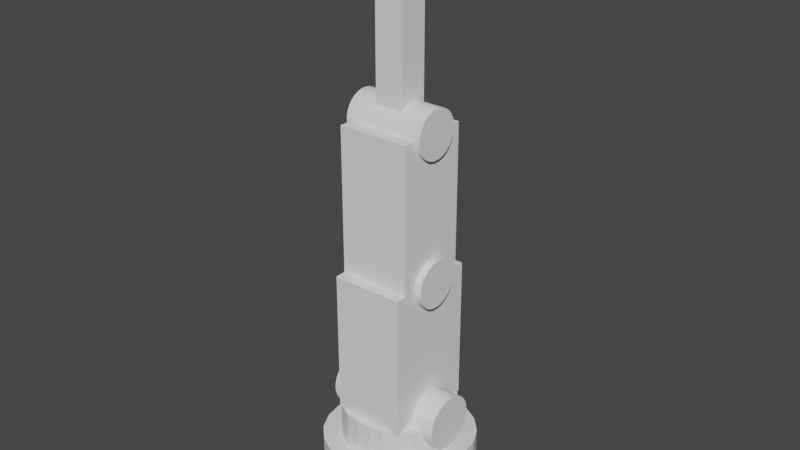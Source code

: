 # Source: RobotArmBlockout_02.blend  (saved by Blender 3.5.10; exported with 4.5.12 LTS)
import bpy
from mathutils import Matrix  # noqa: F401  (used for matrix-valued properties, if any)

bpy.ops.wm.read_factory_settings(use_empty=True)
scene = bpy.context.scene
scene.name = 'Scene'

# ---- collections
col_collection = bpy.data.collections.new('Collection'); scene.collection.children.link(col_collection)
col_cutters = bpy.data.collections.new('Cutters'); scene.collection.children.link(col_cutters)
col_cutters.hide_render = True

# ---- node groups
ng_auto_smooth = bpy.data.node_groups.new('Auto Smooth', 'GeometryNodeTree')
_s = ng_auto_smooth.interface.new_socket(name='Geometry', in_out='OUTPUT', socket_type='NodeSocketGeometry')
_s = ng_auto_smooth.interface.new_socket(name='Geometry', in_out='INPUT', socket_type='NodeSocketGeometry')
_s = ng_auto_smooth.interface.new_socket(name='Angle', in_out='INPUT', socket_type='NodeSocketFloat')
_s.subtype = 'ANGLE'
_s.min_value = 0.0
_s.max_value = 3.142
ng_auto_smooth.is_modifier = True
_N = ng_auto_smooth.nodes; _L = ng_auto_smooth.links
n0 = _N.new('NodeGroupOutput'); n0.name = 'Group Output'; n0.location = (480, -100)
n1 = _N.new('NodeGroupInput'); n1.name = 'Group Input'; n1.location = (-420, -300)
n2 = _N.new('NodeGroupInput'); n2.name = 'Group Input.001'; n2.location = (-60, -100)
n3 = _N.new('GeometryNodeSetShadeSmooth'); n3.name = 'Set Shade Smooth'; n3.location = (120, -100)
n3.domain = 'EDGE'
n4 = _N.new('GeometryNodeSetShadeSmooth'); n4.name = 'Set Shade Smooth.001'; n4.location = (300, -100)
n5 = _N.new('GeometryNodeInputMeshEdgeAngle'); n5.name = 'Edge Angle'; n5.location = (-420, -220)
n6 = _N.new('GeometryNodeInputEdgeSmooth'); n6.name = 'Is Edge Smooth'; n6.location = (-60, -160)
n7 = _N.new('GeometryNodeInputShadeSmooth'); n7.name = 'Is Face Smooth'; n7.location = (-240, -340)
n8 = _N.new('FunctionNodeBooleanMath'); n8.name = 'Boolean Math'; n8.location = (-60, -220)
n9 = _N.new('FunctionNodeCompare'); n9.name = 'Compare'; n9.location = (-240, -180)
n9.operation = 'LESS_EQUAL'
_L.new(n5.outputs[0], n9.inputs[0])
_L.new(n4.outputs[0], n0.inputs[0])
_L.new(n1.outputs[1], n9.inputs[1])
_L.new(n9.outputs[0], n8.inputs[0])
_L.new(n7.outputs[0], n8.inputs[1])
_L.new(n2.outputs[0], n3.inputs[0])
_L.new(n6.outputs[0], n3.inputs[1])
_L.new(n3.outputs[0], n4.inputs[0])
_L.new(n8.outputs[0], n3.inputs[2])
n0.is_active_output = True

# ---- world
world_world = bpy.data.worlds.new('World'); scene.world = world_world
world_world.use_nodes = True; world_world.node_tree.nodes.clear()
_N = world_world.node_tree.nodes; _L = world_world.node_tree.links
n0 = _N.new('ShaderNodeOutputWorld'); n0.name = 'World Output'; n0.location = (300, 300)
n1 = _N.new('ShaderNodeBackground'); n1.name = 'Background'; n1.location = (10, 300)
n1.inputs[0].default_value = (0.05088, 0.05088, 0.05088, 1.0)
_L.new(n1.outputs[0], n0.inputs[0])
n0.is_active_output = True
world_world.color = (0.05088, 0.05088, 0.05088)
world_world.use_sun_shadow = False
world_world.sun_shadow_jitter_overblur = 0.0

# ---- meshes
me_cube_001 = bpy.data.meshes.new('Cube.001')
me_cube_001.from_pydata([(-0.1382, -1.0, -1.0), (-1.0, -0.1382, -1.0), (-0.4045, -0.9578, -1.0), (-0.6447, -0.8354, -1.0), (-0.8354, -0.6447, -1.0), (-0.9578, -0.4045, -1.0), (-1.0, -0.1382, 1.0), (-0.1382, -1.0, 1.0), (-0.9578, -0.4045, 1.0), (-0.8354, -0.6447, 1.0), (-0.6447, -0.8354, 1.0), (-0.4045, -0.9578, 1.0), (-1.0, 0.1382, -1.0), (-0.1382, 1.0, -1.0), (-0.9578, 0.4045, -1.0), (-0.8354, 0.6447, -1.0), (-0.6447, 0.8354, -1.0), (-0.4045, 0.9578, -1.0), (-0.1382, 1.0, 1.0), (-1.0, 0.1382, 1.0), (-0.4045, 0.9578, 1.0), (-0.6447, 0.8354, 1.0), (-0.8354, 0.6447, 1.0), (-0.9578, 0.4045, 1.0), (1.0, -0.1382, -1.0), (0.1382, -1.0, -1.0), (0.9578, -0.4045, -1.0), (0.8354, -0.6447, -1.0), (0.6447, -0.8354, -1.0), (0.4045, -0.9578, -1.0), (0.1382, -1.0, 1.0), (1.0, -0.1382, 1.0), (0.4045, -0.9578, 1.0), (0.6447, -0.8354, 1.0), (0.8354, -0.6447, 1.0), (0.9578, -0.4045, 1.0), (0.1382, 1.0, -1.0), (1.0, 0.1382, -1.0), (0.4045, 0.9578, -1.0), (0.6447, 0.8354, -1.0), (0.8354, 0.6447, -1.0), (0.9578, 0.4045, -1.0), (1.0, 0.1382, 1.0), (0.1382, 1.0, 1.0), (0.9578, 0.4045, 1.0), (0.8354, 0.6447, 1.0), (0.6447, 0.8354, 1.0), (0.4045, 0.9578, 1.0)], [], [(25, 30, 7, 0), (37, 42, 31, 24), (42, 44, 45, 46, 47, 43, 18, 20, 21, 22, 23, 19, 6, 8, 9, 10, 11, 7, 30, 32, 33, 34, 35, 31), (1, 6, 19, 12), (13, 18, 43, 36), (0, 7, 11, 2), (2, 11, 10, 3), (3, 10, 9, 4), (4, 9, 8, 5), (5, 8, 6, 1), (18, 13, 17, 20), (20, 17, 16, 21), (21, 16, 15, 22), (22, 15, 14, 23), (23, 14, 12, 19), (42, 37, 41, 44), (44, 41, 40, 45), (45, 40, 39, 46), (46, 39, 38, 47), (47, 38, 36, 43), (30, 25, 29, 32), (32, 29, 28, 33), (33, 28, 27, 34), (34, 27, 26, 35), (35, 26, 24, 31), (12, 14, 15, 16, 17, 13, 36, 38, 39, 40, 41, 37, 24, 26, 27, 28, 29, 25, 0, 2, 3, 4, 5, 1)])
_uv = me_cube_001.uv_layers.new(name='UVMap')
_uv.uv.foreach_set('vector', [0.375, 0.8577, 0.625, 0.8577, 0.625, 0.8923, 0.375, 0.8923, 0.375, 0.6077, 0.625, 0.6077, 0.625, 0.6423, 0.375, 0.6423, 0.625, 0.6077, 0.6303, 0.5744, 0.6456, 0.5444, 0.6694, 0.5206, 0.6994, 0.5053, 0.7327, 0.5, 0.7673, 0.5, 0.8006, 0.5053, 0.8306, 0.5206, 0.8544, 0.5444, 0.8697, 0.5744, 0.875, 0.6077, 0.875, 0.6423, 0.8697, 0.6756, 0.8544, 0.7056, 0.8306, 0.7294, 0.8006, 0.7447, 0.7673, 0.75, 0.7327, 0.75, 0.6994, 0.7447, 0.6694, 0.7294, 0.6456, 0.7056, 0.6303, 0.6756, 0.625, 0.6423, 0.375, 0.1077, 0.625, 0.1077, 0.625, 0.1423, 0.375, 0.1423, 0.375, 0.3577, 0.625, 0.3577, 0.625, 0.3923, 0.375, 0.3923, 0.375, 0.8923, 0.625, 0.8923, 0.625, 0.9256, 0.375, 0.9256, 0.375, 0.9256, 0.625, 0.9256, 0.625, 1.0, 0.375, 1.0, 0.375, 0.0, 0.625, 0.0, 0.625, 0.04441, 0.375, 0.04441, 0.375, 0.04441, 0.625, 0.04441, 0.625, 0.07444, 0.375, 0.07444, 0.375, 0.07444, 0.625, 0.07444, 0.625, 0.1077, 0.375, 0.1077, 0.625, 0.3577, 0.375, 0.3577, 0.375, 0.3244, 0.625, 0.3244, 0.625, 0.3244, 0.375, 0.3244, 0.375, 0.2944, 0.625, 0.2944, 0.625, 0.2944, 0.375, 0.2944, 0.375, 0.2056, 0.625, 0.2056, 0.625, 0.2056, 0.375, 0.2056, 0.375, 0.1756, 0.625, 0.1756, 0.625, 0.1756, 0.375, 0.1756, 0.375, 0.1423, 0.625, 0.1423, 0.625, 0.6077, 0.375, 0.6077, 0.375, 0.5744, 0.625, 0.5744, 0.625, 0.5744, 0.375, 0.5744, 0.375, 0.5444, 0.625, 0.5444, 0.625, 0.5444, 0.375, 0.5444, 0.375, 0.4556, 0.625, 0.4556, 0.625, 0.4556, 0.375, 0.4556, 0.375, 0.4256, 0.625, 0.4256, 0.625, 0.4256, 0.375, 0.4256, 0.375, 0.3923, 0.625, 0.3923, 0.625, 0.8577, 0.375, 0.8577, 0.375, 0.8244, 0.625, 0.8244, 0.625, 0.8244, 0.375, 0.8244, 0.375, 0.7944, 0.625, 0.7944, 0.625, 0.7944, 0.375, 0.7944, 0.375, 0.7056, 0.625, 0.7056, 0.625, 0.7056, 0.375, 0.7056, 0.375, 0.6756, 0.625, 0.6756, 0.625, 0.6756, 0.375, 0.6756, 0.375, 0.6423, 0.625, 0.6423, 0.125, 0.6077, 0.1303, 0.5744, 0.1456, 0.5444, 0.1694, 0.5206, 0.1994, 0.5053, 0.2327, 0.5, 0.2673, 0.5, 0.3006, 0.5053, 0.3306, 0.5206, 0.3544, 0.5444, 0.3697, 0.5744, 0.375, 0.6077, 0.375, 0.6423, 0.3697, 0.6756, 0.3544, 0.7056, 0.3306, 0.7294, 0.3006, 0.7447, 0.2673, 0.75, 0.2327, 0.75, 0.1994, 0.7447, 0.1694, 0.7294, 0.1456, 0.7056, 0.1303, 0.6756, 0.125, 0.6423])
me_cube_001.update()
me_cube_002 = bpy.data.meshes.new('Cube.002')
me_cube_002.from_pydata([(-0.1472, -1.0, -1.0), (-1.0, -0.1472, -1.0), (-0.4107, -0.9583, -1.0), (-0.6485, -0.8371, -1.0), (-0.8371, -0.6485, -1.0), (-0.9583, -0.4107, -1.0), (-1.0, -0.1472, 1.0), (-0.1472, -1.0, 1.0), (-0.9583, -0.4107, 1.0), (-0.8371, -0.6485, 1.0), (-0.6485, -0.8371, 1.0), (-0.4107, -0.9583, 1.0), (-1.0, 0.1472, -1.0), (-0.1472, 1.0, -1.0), (-0.9583, 0.4107, -1.0), (-0.8371, 0.6485, -1.0), (-0.6485, 0.8371, -1.0), (-0.4107, 0.9583, -1.0), (-0.1472, 1.0, 1.0), (-1.0, 0.1472, 1.0), (-0.4107, 0.9583, 1.0), (-0.6485, 0.8371, 1.0), (-0.8371, 0.6485, 1.0), (-0.9583, 0.4107, 1.0), (1.0, -0.1472, -1.0), (0.1472, -1.0, -1.0), (0.9583, -0.4107, -1.0), (0.8371, -0.6485, -1.0), (0.6485, -0.8371, -1.0), (0.4107, -0.9583, -1.0), (0.1472, -1.0, 1.0), (1.0, -0.1472, 1.0), (0.4107, -0.9583, 1.0), (0.6485, -0.8371, 1.0), (0.8371, -0.6485, 1.0), (0.9583, -0.4107, 1.0), (0.1472, 1.0, -1.0), (1.0, 0.1472, -1.0), (0.4107, 0.9583, -1.0), (0.6485, 0.8371, -1.0), (0.8371, 0.6485, -1.0), (0.9583, 0.4107, -1.0), (1.0, 0.1472, 1.0), (0.1472, 1.0, 1.0), (0.9583, 0.4107, 1.0), (0.8371, 0.6485, 1.0), (0.6485, 0.8371, 1.0), (0.4107, 0.9583, 1.0)], [], [(25, 30, 7, 0), (37, 42, 31, 24), (42, 44, 45, 46, 47, 43, 18, 20, 21, 22, 23, 19, 6, 8, 9, 10, 11, 7, 30, 32, 33, 34, 35, 31), (1, 6, 19, 12), (13, 18, 43, 36), (0, 7, 11, 2), (2, 11, 10, 3), (3, 10, 9, 4), (4, 9, 8, 5), (5, 8, 6, 1), (18, 13, 17, 20), (20, 17, 16, 21), (21, 16, 15, 22), (22, 15, 14, 23), (23, 14, 12, 19), (42, 37, 41, 44), (44, 41, 40, 45), (45, 40, 39, 46), (46, 39, 38, 47), (47, 38, 36, 43), (30, 25, 29, 32), (32, 29, 28, 33), (33, 28, 27, 34), (34, 27, 26, 35), (35, 26, 24, 31), (12, 14, 15, 16, 17, 13, 36, 38, 39, 40, 41, 37, 24, 26, 27, 28, 29, 25, 0, 2, 3, 4, 5, 1)])
_uv = me_cube_002.uv_layers.new(name='UVMap')
_uv.uv.foreach_set('vector', [0.375, 0.8566, 0.625, 0.8566, 0.625, 0.8934, 0.375, 0.8934, 0.375, 0.6066, 0.625, 0.6066, 0.625, 0.6434, 0.375, 0.6434, 0.625, 0.6066, 0.6302, 0.5737, 0.6454, 0.5439, 0.6689, 0.5204, 0.6987, 0.5052, 0.7316, 0.5, 0.7684, 0.5, 0.8013, 0.5052, 0.8311, 0.5204, 0.8546, 0.5439, 0.8698, 0.5737, 0.875, 0.6066, 0.875, 0.6434, 0.8698, 0.6763, 0.8546, 0.7061, 0.8311, 0.7296, 0.8013, 0.7448, 0.7684, 0.75, 0.7316, 0.75, 0.6987, 0.7448, 0.6689, 0.7296, 0.6454, 0.7061, 0.6302, 0.6763, 0.625, 0.6434, 0.375, 0.1066, 0.625, 0.1066, 0.625, 0.1434, 0.375, 0.1434, 0.375, 0.3566, 0.625, 0.3566, 0.625, 0.3934, 0.375, 0.3934, 0.375, 0.8934, 0.625, 0.8934, 0.625, 0.9263, 0.375, 0.9263, 0.375, 0.9263, 0.625, 0.9263, 0.625, 1.0, 0.375, 1.0, 0.375, 0.0, 0.625, 0.0, 0.625, 0.04394, 0.375, 0.04394, 0.375, 0.04394, 0.625, 0.04394, 0.625, 0.07366, 0.375, 0.07366, 0.375, 0.07366, 0.625, 0.07366, 0.625, 0.1066, 0.375, 0.1066, 0.625, 0.3566, 0.375, 0.3566, 0.375, 0.3237, 0.625, 0.3237, 0.625, 0.3237, 0.375, 0.3237, 0.375, 0.2939, 0.625, 0.2939, 0.625, 0.2939, 0.375, 0.2939, 0.375, 0.2061, 0.625, 0.2061, 0.625, 0.2061, 0.375, 0.2061, 0.375, 0.1763, 0.625, 0.1763, 0.625, 0.1763, 0.375, 0.1763, 0.375, 0.1434, 0.625, 0.1434, 0.625, 0.6066, 0.375, 0.6066, 0.375, 0.5737, 0.625, 0.5737, 0.625, 0.5737, 0.375, 0.5737, 0.375, 0.5439, 0.625, 0.5439, 0.625, 0.5439, 0.375, 0.5439, 0.375, 0.4561, 0.625, 0.4561, 0.625, 0.4561, 0.375, 0.4561, 0.375, 0.4263, 0.625, 0.4263, 0.625, 0.4263, 0.375, 0.4263, 0.375, 0.3934, 0.625, 0.3934, 0.625, 0.8566, 0.375, 0.8566, 0.375, 0.8237, 0.625, 0.8237, 0.625, 0.8237, 0.375, 0.8237, 0.375, 0.7939, 0.625, 0.7939, 0.625, 0.7939, 0.375, 0.7939, 0.375, 0.7061, 0.625, 0.7061, 0.625, 0.7061, 0.375, 0.7061, 0.375, 0.6763, 0.625, 0.6763, 0.625, 0.6763, 0.375, 0.6763, 0.375, 0.6434, 0.625, 0.6434, 0.125, 0.6066, 0.1302, 0.5737, 0.1454, 0.5439, 0.1689, 0.5204, 0.1987, 0.5052, 0.2316, 0.5, 0.2684, 0.5, 0.3013, 0.5052, 0.3311, 0.5204, 0.3546, 0.5439, 0.3698, 0.5737, 0.375, 0.6066, 0.375, 0.6434, 0.3698, 0.6763, 0.3546, 0.7061, 0.3311, 0.7296, 0.3013, 0.7448, 0.2684, 0.75, 0.2316, 0.75, 0.1987, 0.7448, 0.1689, 0.7296, 0.1454, 0.7061, 0.1302, 0.6763, 0.125, 0.6434])
me_cube_002.update()
me_cube_003 = bpy.data.meshes.new('Cube.003')
me_cube_003.from_pydata([(-1.68, -0.8, -0.8), (-1.68, -0.8, 0.8), (-1.68, 0.8, -0.8), (-1.68, 0.8, 0.8), (1.68, -0.8, -0.8), (1.68, -0.8, 0.8), (1.68, 0.8, -0.8), (1.68, 0.8, 0.8)], [], [(0, 1, 3, 2), (2, 3, 7, 6), (6, 7, 5, 4), (4, 5, 1, 0), (2, 6, 4, 0), (7, 3, 1, 5)])
me_cube_003.polygons.foreach_set('use_smooth', [True] * 6)
_uv = me_cube_003.uv_layers.new(name='UVMap')
_uv.uv.foreach_set('vector', [0.375, 0.0, 0.625, 0.0, 0.625, 0.25, 0.375, 0.25, 0.375, 0.25, 0.625, 0.25, 0.625, 0.5, 0.375, 0.5, 0.375, 0.5, 0.625, 0.5, 0.625, 0.75, 0.375, 0.75, 0.375, 0.75, 0.625, 0.75, 0.625, 1.0, 0.375, 1.0, 0.125, 0.5, 0.375, 0.5, 0.375, 0.75, 0.125, 0.75, 0.625, 0.5, 0.875, 0.5, 0.875, 0.75, 0.625, 0.75])
me_cube_003.update()
me_cube_004 = bpy.data.meshes.new('Cube.004')
me_cube_004.from_pydata([(-1.0, -1.0, -1.0), (-1.0, -1.0, 1.0), (-1.0, 1.0, -1.0), (-1.0, 1.0, 1.0), (1.0, -1.0, -1.0), (1.0, -1.0, 1.0), (1.0, 1.0, -1.0), (1.0, 1.0, 1.0)], [], [(0, 1, 3, 2), (2, 3, 7, 6), (6, 7, 5, 4), (4, 5, 1, 0), (2, 6, 4, 0), (7, 3, 1, 5)])
_uv = me_cube_004.uv_layers.new(name='UVMap')
_uv.uv.foreach_set('vector', [0.375, 0.0, 0.625, 0.0, 0.625, 0.25, 0.375, 0.25, 0.375, 0.25, 0.625, 0.25, 0.625, 0.5, 0.375, 0.5, 0.375, 0.5, 0.625, 0.5, 0.625, 0.75, 0.375, 0.75, 0.375, 0.75, 0.625, 0.75, 0.625, 1.0, 0.375, 1.0, 0.125, 0.5, 0.375, 0.5, 0.375, 0.75, 0.125, 0.75, 0.625, 0.5, 0.875, 0.5, 0.875, 0.75, 0.625, 0.75])
me_cube_004.update()
me_cube_005 = bpy.data.meshes.new('Cube.005')
me_cube_005.from_pydata([(-1.198, -0.6804, -0.6804), (-1.198, -0.6804, 0.6804), (-1.198, 0.6804, -0.6804), (-1.198, 0.6804, 0.6804), (1.198, -0.6804, -0.6804), (1.198, -0.6804, 0.6804), (1.198, 0.6804, -0.6804), (1.198, 0.6804, 0.6804)], [], [(0, 1, 3, 2), (2, 3, 7, 6), (6, 7, 5, 4), (4, 5, 1, 0), (2, 6, 4, 0), (7, 3, 1, 5)])
me_cube_005.polygons.foreach_set('use_smooth', [True] * 6)
_uv = me_cube_005.uv_layers.new(name='UVMap')
_uv.uv.foreach_set('vector', [0.375, 0.0, 0.625, 0.0, 0.625, 0.25, 0.375, 0.25, 0.375, 0.25, 0.625, 0.25, 0.625, 0.5, 0.375, 0.5, 0.375, 0.5, 0.625, 0.5, 0.625, 0.75, 0.375, 0.75, 0.375, 0.75, 0.625, 0.75, 0.625, 1.0, 0.375, 1.0, 0.125, 0.5, 0.375, 0.5, 0.375, 0.75, 0.125, 0.75, 0.625, 0.5, 0.875, 0.5, 0.875, 0.75, 0.625, 0.75])
me_cube_005.update()
me_cube_006 = bpy.data.meshes.new('Cube.006')
me_cube_006.from_pydata([(-1.0, -1.0, -1.0), (-1.0, -1.0, 1.0), (-1.0, 1.0, -1.0), (-1.0, 1.0, 1.0), (1.0, -1.0, -1.0), (1.0, -1.0, 1.0), (1.0, 1.0, -1.0), (1.0, 1.0, 1.0)], [], [(0, 1, 3, 2), (2, 3, 7, 6), (6, 7, 5, 4), (4, 5, 1, 0), (2, 6, 4, 0), (7, 3, 1, 5)])
_uv = me_cube_006.uv_layers.new(name='UVMap')
_uv.uv.foreach_set('vector', [0.375, 0.0, 0.625, 0.0, 0.625, 0.25, 0.375, 0.25, 0.375, 0.25, 0.625, 0.25, 0.625, 0.5, 0.375, 0.5, 0.375, 0.5, 0.625, 0.5, 0.625, 0.75, 0.375, 0.75, 0.375, 0.75, 0.625, 0.75, 0.625, 1.0, 0.375, 1.0, 0.125, 0.5, 0.375, 0.5, 0.375, 0.75, 0.125, 0.75, 0.625, 0.5, 0.875, 0.5, 0.875, 0.75, 0.625, 0.75])
me_cube_006.update()
me_cube_007 = bpy.data.meshes.new('Cube.007')
me_cube_007.from_pydata([(-1.12, -0.7, -0.7), (-1.12, -0.7, 0.7), (-1.12, 0.7, -0.7), (-1.12, 0.7, 0.7), (1.12, -0.7, -0.7), (1.12, -0.7, 0.7), (1.12, 0.7, -0.7), (1.12, 0.7, 0.7)], [], [(0, 1, 3, 2), (2, 3, 7, 6), (6, 7, 5, 4), (4, 5, 1, 0), (2, 6, 4, 0), (7, 3, 1, 5)])
me_cube_007.polygons.foreach_set('use_smooth', [True] * 6)
_uv = me_cube_007.uv_layers.new(name='UVMap')
_uv.uv.foreach_set('vector', [0.375, 0.0, 0.625, 0.0, 0.625, 0.25, 0.375, 0.25, 0.375, 0.25, 0.625, 0.25, 0.625, 0.5, 0.375, 0.5, 0.375, 0.5, 0.625, 0.5, 0.625, 0.75, 0.375, 0.75, 0.375, 0.75, 0.625, 0.75, 0.625, 1.0, 0.375, 1.0, 0.125, 0.5, 0.375, 0.5, 0.375, 0.75, 0.125, 0.75, 0.625, 0.5, 0.875, 0.5, 0.875, 0.75, 0.625, 0.75])
me_cube_007.update()
me_cube_010 = bpy.data.meshes.new('Cube.010')
me_cube_010.from_pydata([(-0.6, -0.6, -0.6), (-0.6, -0.6, 0.6), (-0.6, 0.6, -0.6), (-0.6, 0.6, 0.6), (0.6, -0.6, -0.6), (0.6, -0.6, 0.6), (0.6, 0.6, -0.6), (0.6, 0.6, 0.6)], [], [(0, 1, 3, 2), (2, 3, 7, 6), (6, 7, 5, 4), (4, 5, 1, 0), (2, 6, 4, 0), (7, 3, 1, 5)])
me_cube_010.polygons.foreach_set('use_smooth', [True] * 6)
_uv = me_cube_010.uv_layers.new(name='UVMap')
_uv.uv.foreach_set('vector', [0.375, 0.0, 0.625, 0.0, 0.625, 0.25, 0.375, 0.25, 0.375, 0.25, 0.625, 0.25, 0.625, 0.5, 0.375, 0.5, 0.375, 0.5, 0.625, 0.5, 0.625, 0.75, 0.375, 0.75, 0.375, 0.75, 0.625, 0.75, 0.625, 1.0, 0.375, 1.0, 0.125, 0.5, 0.375, 0.5, 0.375, 0.75, 0.125, 0.75, 0.625, 0.5, 0.875, 0.5, 0.875, 0.75, 0.625, 0.75])
me_cube_010.update()
me_cube_011 = bpy.data.meshes.new('Cube.011')
me_cube_011.from_pydata([(-1.0, -1.0, -1.0), (-1.0, -1.0, 1.0), (-1.0, 1.0, -1.0), (-1.0, 1.0, 1.0), (1.0, -1.0, -1.0), (1.0, -1.0, 1.0), (1.0, 1.0, -1.0), (1.0, 1.0, 1.0)], [], [(0, 1, 3, 2), (2, 3, 7, 6), (6, 7, 5, 4), (4, 5, 1, 0), (2, 6, 4, 0), (7, 3, 1, 5)])
_uv = me_cube_011.uv_layers.new(name='UVMap')
_uv.uv.foreach_set('vector', [0.375, 0.0, 0.625, 0.0, 0.625, 0.25, 0.375, 0.25, 0.375, 0.25, 0.625, 0.25, 0.625, 0.5, 0.375, 0.5, 0.375, 0.5, 0.625, 0.5, 0.625, 0.75, 0.375, 0.75, 0.375, 0.75, 0.625, 0.75, 0.625, 1.0, 0.375, 1.0, 0.125, 0.5, 0.375, 0.5, 0.375, 0.75, 0.125, 0.75, 0.625, 0.5, 0.875, 0.5, 0.875, 0.75, 0.625, 0.75])
me_cube_011.update()
me_cube_012 = bpy.data.meshes.new('Cube.012')
me_cube_012.from_pydata([(-1.0, -1.0, -1.0), (-1.0, -1.0, 1.0), (-1.0, 1.0, -1.0), (-1.0, 1.0, 1.0), (1.0, -1.0, -1.0), (1.0, -1.0, 1.0), (1.0, 1.0, -1.0), (1.0, 1.0, 1.0)], [], [(0, 1, 3, 2), (2, 3, 7, 6), (6, 7, 5, 4), (4, 5, 1, 0), (2, 6, 4, 0), (7, 3, 1, 5)])
_uv = me_cube_012.uv_layers.new(name='UVMap')
_uv.uv.foreach_set('vector', [0.375, 0.0, 0.625, 0.0, 0.625, 0.25, 0.375, 0.25, 0.375, 0.25, 0.625, 0.25, 0.625, 0.5, 0.375, 0.5, 0.375, 0.5, 0.625, 0.5, 0.625, 0.75, 0.375, 0.75, 0.375, 0.75, 0.625, 0.75, 0.625, 1.0, 0.375, 1.0, 0.125, 0.5, 0.375, 0.5, 0.375, 0.75, 0.125, 0.75, 0.625, 0.5, 0.875, 0.5, 0.875, 0.75, 0.625, 0.75])
me_cube_012.update()
me_cube_013 = bpy.data.meshes.new('Cube.013')
me_cube_013.from_pydata([(-1.0, -1.0, -1.0), (-1.0, -1.0, 1.0), (-1.0, 1.0, -1.0), (-1.0, 1.0, 1.0), (1.0, -1.0, -1.0), (1.0, -1.0, 1.0), (1.0, 1.0, -1.0), (1.0, 1.0, 1.0)], [], [(0, 1, 3, 2), (2, 3, 7, 6), (6, 7, 5, 4), (4, 5, 1, 0), (2, 6, 4, 0), (7, 3, 1, 5)])
_uv = me_cube_013.uv_layers.new(name='UVMap')
_uv.uv.foreach_set('vector', [0.375, 0.0, 0.625, 0.0, 0.625, 0.25, 0.375, 0.25, 0.375, 0.25, 0.625, 0.25, 0.625, 0.5, 0.375, 0.5, 0.375, 0.5, 0.625, 0.5, 0.625, 0.75, 0.375, 0.75, 0.375, 0.75, 0.625, 0.75, 0.625, 1.0, 0.375, 1.0, 0.125, 0.5, 0.375, 0.5, 0.375, 0.75, 0.125, 0.75, 0.625, 0.5, 0.875, 0.5, 0.875, 0.75, 0.625, 0.75])
me_cube_013.update()
me_cube_014 = bpy.data.meshes.new('Cube.014')
me_cube_014.from_pydata([(-1.0, -1.0, -1.0), (-1.0, -1.0, 1.0), (-1.0, 1.0, -1.0), (-1.0, 1.0, 1.0), (1.0, -1.0, -1.0), (1.0, -1.0, 1.0), (1.0, 1.0, -1.0), (1.0, 1.0, 1.0)], [], [(0, 1, 3, 2), (2, 3, 7, 6), (6, 7, 5, 4), (4, 5, 1, 0), (2, 6, 4, 0), (7, 3, 1, 5)])
_uv = me_cube_014.uv_layers.new(name='UVMap')
_uv.uv.foreach_set('vector', [0.375, 0.0, 0.625, 0.0, 0.625, 0.25, 0.375, 0.25, 0.375, 0.25, 0.625, 0.25, 0.625, 0.5, 0.375, 0.5, 0.375, 0.5, 0.625, 0.5, 0.625, 0.75, 0.375, 0.75, 0.375, 0.75, 0.625, 0.75, 0.625, 1.0, 0.375, 1.0, 0.125, 0.5, 0.375, 0.5, 0.375, 0.75, 0.125, 0.75, 0.625, 0.5, 0.875, 0.5, 0.875, 0.75, 0.625, 0.75])
me_cube_014.update()
me_cube_015 = bpy.data.meshes.new('Cube.015')
me_cube_015.from_pydata([(-1.0, -1.0, -1.0), (-1.0, -1.0, 1.0), (-1.0, 1.0, -1.0), (-1.0, 1.0, 1.0), (1.0, -1.0, -1.0), (1.0, -1.0, 1.0), (1.0, 1.0, -1.0), (1.0, 1.0, 1.0)], [], [(0, 1, 3, 2), (2, 3, 7, 6), (6, 7, 5, 4), (4, 5, 1, 0), (2, 6, 4, 0), (7, 3, 1, 5)])
_uv = me_cube_015.uv_layers.new(name='UVMap')
_uv.uv.foreach_set('vector', [0.375, 0.0, 0.625, 0.0, 0.625, 0.25, 0.375, 0.25, 0.375, 0.25, 0.625, 0.25, 0.625, 0.5, 0.375, 0.5, 0.375, 0.5, 0.625, 0.5, 0.625, 0.75, 0.375, 0.75, 0.375, 0.75, 0.625, 0.75, 0.625, 1.0, 0.375, 1.0, 0.125, 0.5, 0.375, 0.5, 0.375, 0.75, 0.125, 0.75, 0.625, 0.5, 0.875, 0.5, 0.875, 0.75, 0.625, 0.75])
me_cube_015.update()
me_cube_016 = bpy.data.meshes.new('Cube.016')
me_cube_016.from_pydata([(-1.0, -1.0, -1.0), (-1.0, -1.0, 1.0), (-1.0, 1.0, -1.0), (-1.0, 1.0, 1.0), (1.0, -1.0, -1.0), (1.0, -1.0, 1.0), (1.0, 1.0, -1.0), (1.0, 1.0, 1.0)], [], [(0, 1, 3, 2), (2, 3, 7, 6), (6, 7, 5, 4), (4, 5, 1, 0), (2, 6, 4, 0), (7, 3, 1, 5)])
_uv = me_cube_016.uv_layers.new(name='UVMap')
_uv.uv.foreach_set('vector', [0.375, 0.0, 0.625, 0.0, 0.625, 0.25, 0.375, 0.25, 0.375, 0.25, 0.625, 0.25, 0.625, 0.5, 0.375, 0.5, 0.375, 0.5, 0.625, 0.5, 0.625, 0.75, 0.375, 0.75, 0.375, 0.75, 0.625, 0.75, 0.625, 1.0, 0.375, 1.0, 0.125, 0.5, 0.375, 0.5, 0.375, 0.75, 0.125, 0.75, 0.625, 0.5, 0.875, 0.5, 0.875, 0.75, 0.625, 0.75])
me_cube_016.update()
me_cube_017 = bpy.data.meshes.new('Cube.017')
me_cube_017.from_pydata([(-1.0, -1.0, -1.0), (-1.0, -1.0, 1.0), (-1.0, 1.0, -1.0), (-1.0, 1.0, 1.0), (1.0, -1.0, -1.0), (1.0, -1.0, 1.0), (1.0, 1.0, -1.0), (1.0, 1.0, 1.0)], [], [(0, 1, 3, 2), (2, 3, 7, 6), (6, 7, 5, 4), (4, 5, 1, 0), (2, 6, 4, 0), (7, 3, 1, 5)])
_uv = me_cube_017.uv_layers.new(name='UVMap')
_uv.uv.foreach_set('vector', [0.375, 0.0, 0.625, 0.0, 0.625, 0.25, 0.375, 0.25, 0.375, 0.25, 0.625, 0.25, 0.625, 0.5, 0.375, 0.5, 0.375, 0.5, 0.625, 0.5, 0.625, 0.75, 0.375, 0.75, 0.375, 0.75, 0.625, 0.75, 0.625, 1.0, 0.375, 1.0, 0.125, 0.5, 0.375, 0.5, 0.375, 0.75, 0.125, 0.75, 0.625, 0.5, 0.875, 0.5, 0.875, 0.75, 0.625, 0.75])
me_cube_017.update()
me_cube_018 = bpy.data.meshes.new('Cube.018')
me_cube_018.from_pydata([(-1.0, -1.0, -1.0), (-1.0, -1.0, 1.0), (-1.0, 1.0, -1.0), (-1.0, 1.0, 1.0), (1.0, -1.0, -1.0), (1.0, -1.0, 1.0), (1.0, 1.0, -1.0), (1.0, 1.0, 1.0)], [], [(0, 1, 3, 2), (2, 3, 7, 6), (6, 7, 5, 4), (4, 5, 1, 0), (2, 6, 4, 0), (7, 3, 1, 5)])
_uv = me_cube_018.uv_layers.new(name='UVMap')
_uv.uv.foreach_set('vector', [0.375, 0.0, 0.625, 0.0, 0.625, 0.25, 0.375, 0.25, 0.375, 0.25, 0.625, 0.25, 0.625, 0.5, 0.375, 0.5, 0.375, 0.5, 0.625, 0.5, 0.625, 0.75, 0.375, 0.75, 0.375, 0.75, 0.625, 0.75, 0.625, 1.0, 0.375, 1.0, 0.125, 0.5, 0.375, 0.5, 0.375, 0.75, 0.125, 0.75, 0.625, 0.5, 0.875, 0.5, 0.875, 0.75, 0.625, 0.75])
me_cube_018.update()
me_cube_019 = bpy.data.meshes.new('Cube.019')
me_cube_019.from_pydata([(-1.0, -1.0, -1.0), (-1.0, -1.0, 1.0), (-1.0, 1.0, -1.0), (-1.0, 1.0, 1.0), (1.0, -1.0, -1.0), (1.0, -1.0, 1.0), (1.0, 1.0, -1.0), (1.0, 1.0, 1.0)], [], [(0, 1, 3, 2), (2, 3, 7, 6), (6, 7, 5, 4), (4, 5, 1, 0), (2, 6, 4, 0), (7, 3, 1, 5)])
_uv = me_cube_019.uv_layers.new(name='UVMap')
_uv.uv.foreach_set('vector', [0.375, 0.0, 0.625, 0.0, 0.625, 0.25, 0.375, 0.25, 0.375, 0.25, 0.625, 0.25, 0.625, 0.5, 0.375, 0.5, 0.375, 0.5, 0.625, 0.5, 0.625, 0.75, 0.375, 0.75, 0.375, 0.75, 0.625, 0.75, 0.625, 1.0, 0.375, 1.0, 0.125, 0.5, 0.375, 0.5, 0.375, 0.75, 0.125, 0.75, 0.625, 0.5, 0.875, 0.5, 0.875, 0.75, 0.625, 0.75])
me_cube_019.update()
me_cube_020 = bpy.data.meshes.new('Cube.020')
me_cube_020.from_pydata([(-1.0, -1.0, -1.0), (-1.0, -1.0, 1.0), (-1.0, 1.0, -1.0), (-1.0, 1.0, 1.0), (1.0, -1.0, -1.0), (1.0, -1.0, 1.0), (1.0, 1.0, -1.0), (1.0, 1.0, 1.0)], [], [(0, 1, 3, 2), (2, 3, 7, 6), (6, 7, 5, 4), (4, 5, 1, 0), (2, 6, 4, 0), (7, 3, 1, 5)])
_uv = me_cube_020.uv_layers.new(name='UVMap')
_uv.uv.foreach_set('vector', [0.375, 0.0, 0.625, 0.0, 0.625, 0.25, 0.375, 0.25, 0.375, 0.25, 0.625, 0.25, 0.625, 0.5, 0.375, 0.5, 0.375, 0.5, 0.625, 0.5, 0.625, 0.75, 0.375, 0.75, 0.375, 0.75, 0.625, 0.75, 0.625, 1.0, 0.375, 1.0, 0.125, 0.5, 0.375, 0.5, 0.375, 0.75, 0.125, 0.75, 0.625, 0.5, 0.875, 0.5, 0.875, 0.75, 0.625, 0.75])
me_cube_020.update()
me_cube_021 = bpy.data.meshes.new('Cube.021')
me_cube_021.from_pydata([(-1.0, -1.0, -1.0), (-1.0, -1.0, 1.0), (-1.0, 1.0, -1.0), (-1.0, 1.0, 1.0), (1.0, -1.0, -1.0), (1.0, -1.0, 1.0), (1.0, 1.0, -1.0), (1.0, 1.0, 1.0)], [], [(0, 1, 3, 2), (2, 3, 7, 6), (6, 7, 5, 4), (4, 5, 1, 0), (2, 6, 4, 0), (7, 3, 1, 5)])
_uv = me_cube_021.uv_layers.new(name='UVMap')
_uv.uv.foreach_set('vector', [0.375, 0.0, 0.625, 0.0, 0.625, 0.25, 0.375, 0.25, 0.375, 0.25, 0.625, 0.25, 0.625, 0.5, 0.375, 0.5, 0.375, 0.5, 0.625, 0.5, 0.625, 0.75, 0.375, 0.75, 0.375, 0.75, 0.625, 0.75, 0.625, 1.0, 0.375, 1.0, 0.125, 0.5, 0.375, 0.5, 0.375, 0.75, 0.125, 0.75, 0.625, 0.5, 0.875, 0.5, 0.875, 0.75, 0.625, 0.75])
me_cube_021.update()
me_cutter = bpy.data.meshes.new('Cutter')
me_cutter.from_pydata([(1.582e-15, 0.75, -3.379), (-0.1463, 0.7356, -3.379), (-0.287, 0.6929, -3.379), (-0.4167, 0.6236, -3.379), (-0.5303, 0.5303, -3.379), (-0.6236, 0.4167, -3.379), (-0.6929, 0.287, -3.379), (-0.7356, 0.1463, -3.379), (-0.75, -4.385e-08, -3.379), (-0.7356, -0.1463, -3.379), (-0.6929, -0.287, -3.379), (-0.6236, -0.4167, -3.379), (-0.5303, -0.5303, -3.379), (-0.4167, -0.6236, -3.379), (-0.287, -0.6929, -3.379), (-0.1463, -0.7356, -3.379), (1.582e-15, -0.75, -3.379), (0.1463, -0.7356, -3.379), (0.287, -0.6929, -3.379), (0.4167, -0.6236, -3.379), (0.5303, -0.5303, -3.379), (0.6236, -0.4167, -3.379), (0.6929, -0.287, -3.379), (0.7356, -0.1463, -3.379), (0.75, -4.385e-08, -3.379), (0.7356, 0.1463, -3.379), (0.6929, 0.287, -3.379), (0.6236, 0.4167, -3.379), (0.5303, 0.5303, -3.379), (0.4167, 0.6236, -3.379), (0.287, 0.6929, -3.379), (0.1463, 0.7356, -3.379), (1.582e-15, 0.75, -9.127e-08), (-0.1463, 0.7356, -6.147e-08), (-0.287, 0.6929, -7.637e-08), (-0.4167, 0.6236, -9.872e-08), (-0.5303, 0.5303, -9.127e-08), (-0.6236, 0.4167, -8.754e-08), (-0.6929, 0.287, -6.892e-08), (-0.7356, 0.1463, -1.155e-07), (-0.75, -4.385e-08, -9.127e-08), (-0.7356, -0.1463, -1.132e-07), (-0.6929, -0.287, -6.193e-08), (-0.6236, -0.4167, -7.451e-08), (-0.5303, -0.5303, -9.965e-08), (-0.4167, -0.6236, -1.043e-07), (-0.287, -0.6929, -8.009e-08), (-0.1463, -0.7356, -9.127e-08), (1.582e-15, -0.75, -7.637e-08), (0.1463, -0.7356, -7.637e-08), (0.287, -0.6929, -8.009e-08), (0.4167, -0.6236, -1.099e-07), (0.5303, -0.5303, -8.382e-08), (0.6236, -0.4167, -8.382e-08), (0.6929, -0.287, -6.147e-08), (0.7356, -0.1463, -1.062e-07), (0.75, -4.385e-08, -9.127e-08), (0.7356, 0.1463, -1.211e-07), (0.6929, 0.287, -9.127e-08), (0.6236, 0.4167, -9.127e-08), (0.5303, 0.5303, -6.147e-08), (0.4167, 0.6236, -1.211e-07), (0.287, 0.6929, -9.127e-08), (0.1463, 0.7356, -6.147e-08)], [], [(32, 63, 31, 0), (35, 34, 2, 3), (62, 61, 29, 30), (61, 60, 28, 29), (60, 59, 27, 28), (59, 58, 26, 27), (58, 57, 25, 26), (57, 56, 24, 25), (56, 55, 23, 24), (55, 54, 22, 23), (54, 53, 21, 22), (53, 52, 20, 21), (52, 51, 19, 20), (51, 50, 18, 19), (50, 49, 17, 18), (49, 48, 16, 17), (48, 47, 15, 16), (47, 46, 14, 15), (46, 45, 13, 14), (45, 44, 12, 13), (44, 43, 11, 12), (43, 42, 10, 11), (42, 41, 9, 10), (41, 40, 8, 9), (40, 39, 7, 8), (39, 38, 6, 7), (38, 37, 5, 6), (37, 36, 4, 5), (36, 35, 3, 4), (33, 32, 0, 1), (34, 33, 1, 2), (63, 62, 30, 31), (0, 31, 30, 29, 28, 27, 26, 25, 24, 23, 22, 21, 20, 19, 18, 17, 16, 15, 14, 13, 12, 11, 10, 9, 8, 7, 6, 5, 4, 3, 2, 1), (62, 63, 32, 33, 34, 35, 36, 37, 38, 39, 40, 41, 42, 43, 44, 45, 46, 47, 48, 49, 50, 51, 52, 53, 54, 55, 56, 57, 58, 59, 60, 61)])
me_cutter.polygons.foreach_set('use_smooth', [True] * 34)
me_cutter.update()
me_cutter_001 = bpy.data.meshes.new('Cutter.001')
me_cutter_001.from_pydata([(1.152e-15, 0.65, -2.414), (-0.1268, 0.6375, -2.414), (-0.2487, 0.6005, -2.414), (-0.3611, 0.5405, -2.414), (-0.4596, 0.4596, -2.414), (-0.5405, 0.3611, -2.414), (-0.6005, 0.2487, -2.414), (-0.6375, 0.1268, -2.414), (-0.65, -3.766e-08, -2.414), (-0.6375, -0.1268, -2.414), (-0.6005, -0.2487, -2.414), (-0.5405, -0.3611, -2.414), (-0.4596, -0.4596, -2.414), (-0.3611, -0.5405, -2.414), (-0.2487, -0.6005, -2.414), (-0.1268, -0.6375, -2.414), (1.152e-15, -0.65, -2.414), (0.1268, -0.6375, -2.414), (0.2487, -0.6005, -2.414), (0.3611, -0.5405, -2.414), (0.4596, -0.4596, -2.414), (0.5405, -0.3611, -2.414), (0.6005, -0.2487, -2.414), (0.6375, -0.1268, -2.414), (0.65, -3.766e-08, -2.414), (0.6375, 0.1268, -2.414), (0.6005, 0.2487, -2.414), (0.5405, 0.3611, -2.414), (0.4596, 0.4596, -2.414), (0.3611, 0.5405, -2.414), (0.2487, 0.6005, -2.414), (0.1268, 0.6375, -2.414), (1.152e-15, 0.65, -3.586e-08), (-0.1268, 0.6375, -6.054e-09), (-0.2487, 0.6005, -2.095e-08), (-0.3611, 0.5405, -4.331e-08), (-0.4596, 0.4596, -3.586e-08), (-0.5405, 0.3611, -3.213e-08), (-0.6005, 0.2487, -1.164e-08), (-0.6375, 0.1268, -5.96e-08), (-0.65, -3.766e-08, -3.586e-08), (-0.6375, -0.1268, -7.264e-08), (-0.6005, -0.2487, -6.054e-09), (-0.5405, -0.3611, -1.909e-08), (-0.4596, -0.4596, -4.424e-08), (-0.3611, -0.5405, -4.889e-08), (-0.2487, -0.6005, -2.468e-08), (-0.1268, -0.6375, -3.586e-08), (1.152e-15, -0.65, -2.095e-08), (0.1268, -0.6375, -2.095e-08), (0.2487, -0.6005, -2.468e-08), (0.3611, -0.5405, -5.448e-08), (0.4596, -0.4596, -2.841e-08), (0.5405, -0.3611, -2.841e-08), (0.6005, -0.2487, -6.054e-09), (0.6375, -0.1268, -6.566e-08), (0.65, -3.766e-08, -3.586e-08), (0.6375, 0.1268, -6.566e-08), (0.6005, 0.2487, -6.054e-09), (0.5405, 0.3611, -3.586e-08), (0.4596, 0.4596, -6.054e-09), (0.3611, 0.5405, -6.566e-08), (0.2487, 0.6005, -3.586e-08), (0.1268, 0.6375, -6.054e-09)], [], [(32, 63, 31, 0), (35, 34, 2, 3), (62, 61, 29, 30), (61, 60, 28, 29), (60, 59, 27, 28), (59, 58, 26, 27), (58, 57, 25, 26), (57, 56, 24, 25), (56, 55, 23, 24), (55, 54, 22, 23), (54, 53, 21, 22), (53, 52, 20, 21), (52, 51, 19, 20), (51, 50, 18, 19), (50, 49, 17, 18), (49, 48, 16, 17), (48, 47, 15, 16), (47, 46, 14, 15), (46, 45, 13, 14), (45, 44, 12, 13), (44, 43, 11, 12), (43, 42, 10, 11), (42, 41, 9, 10), (41, 40, 8, 9), (40, 39, 7, 8), (39, 38, 6, 7), (38, 37, 5, 6), (37, 36, 4, 5), (36, 35, 3, 4), (33, 32, 0, 1), (34, 33, 1, 2), (63, 62, 30, 31), (0, 31, 30, 29, 28, 27, 26, 25, 24, 23, 22, 21, 20, 19, 18, 17, 16, 15, 14, 13, 12, 11, 10, 9, 8, 7, 6, 5, 4, 3, 2, 1), (62, 63, 32, 33, 34, 35, 36, 37, 38, 39, 40, 41, 42, 43, 44, 45, 46, 47, 48, 49, 50, 51, 52, 53, 54, 55, 56, 57, 58, 59, 60, 61)])
me_cutter_001.polygons.foreach_set('use_smooth', [True] * 34)
me_cutter_001.update()
me_cutter_002 = bpy.data.meshes.new('Cutter.002')
me_cutter_002.from_pydata([(-5.135e-16, 0.65, -2.259), (-0.1268, 0.6375, -2.259), (-0.2487, 0.6005, -2.259), (-0.3611, 0.5405, -2.259), (-0.4596, 0.4596, -2.259), (-0.5405, 0.3611, -2.259), (-0.6005, 0.2487, -2.259), (-0.6375, 0.1268, -2.259), (-0.65, -3.427e-08, -2.259), (-0.6375, -0.1268, -2.259), (-0.6005, -0.2487, -2.259), (-0.5405, -0.3611, -2.259), (-0.4596, -0.4596, -2.259), (-0.3611, -0.5405, -2.259), (-0.2487, -0.6005, -2.259), (-0.1268, -0.6375, -2.259), (-5.135e-16, -0.65, -2.259), (0.1268, -0.6375, -2.259), (0.2487, -0.6005, -2.259), (0.3611, -0.5405, -2.259), (0.4596, -0.4596, -2.259), (0.5405, -0.3611, -2.259), (0.6005, -0.2487, -2.259), (0.6375, -0.1268, -2.259), (0.65, -3.427e-08, -2.259), (0.6375, 0.1268, -2.259), (0.6005, 0.2487, -2.259), (0.5405, 0.3611, -2.259), (0.4596, 0.4596, -2.259), (0.3611, 0.5405, -2.259), (0.2487, 0.6005, -2.259), (0.1268, 0.6375, -2.259), (-5.135e-16, 0.65, -9.919e-08), (-0.1268, 0.6375, -6.938e-08), (-0.2487, 0.6005, -8.428e-08), (-0.3611, 0.5405, -1.066e-07), (-0.4596, 0.4596, -9.919e-08), (-0.5405, 0.3611, -9.546e-08), (-0.6005, 0.2487, -7.497e-08), (-0.6375, 0.1268, -1.229e-07), (-0.65, -3.427e-08, -9.919e-08), (-0.6375, -0.1268, -1.36e-07), (-0.6005, -0.2487, -8.382e-08), (-0.5405, -0.3611, -8.242e-08), (-0.4596, -0.4596, -1.076e-07), (-0.3611, -0.5405, -1.122e-07), (-0.2487, -0.6005, -8.801e-08), (-0.1268, -0.6375, -9.919e-08), (-5.135e-16, -0.65, -8.428e-08), (0.1268, -0.6375, -8.428e-08), (0.2487, -0.6005, -8.801e-08), (0.3611, -0.5405, -1.178e-07), (0.4596, -0.4596, -9.174e-08), (0.5405, -0.3611, -9.174e-08), (0.6005, -0.2487, -8.428e-08), (0.6375, -0.1268, -1.29e-07), (0.65, -3.427e-08, -9.919e-08), (0.6375, 0.1268, -1.29e-07), (0.6005, 0.2487, -6.938e-08), (0.5405, 0.3611, -9.919e-08), (0.4596, 0.4596, -6.938e-08), (0.3611, 0.5405, -1.29e-07), (0.2487, 0.6005, -9.919e-08), (0.1268, 0.6375, -6.938e-08)], [], [(32, 63, 31, 0), (35, 34, 2, 3), (62, 61, 29, 30), (61, 60, 28, 29), (60, 59, 27, 28), (59, 58, 26, 27), (58, 57, 25, 26), (57, 56, 24, 25), (56, 55, 23, 24), (55, 54, 22, 23), (54, 53, 21, 22), (53, 52, 20, 21), (52, 51, 19, 20), (51, 50, 18, 19), (50, 49, 17, 18), (49, 48, 16, 17), (48, 47, 15, 16), (47, 46, 14, 15), (46, 45, 13, 14), (45, 44, 12, 13), (44, 43, 11, 12), (43, 42, 10, 11), (42, 41, 9, 10), (41, 40, 8, 9), (40, 39, 7, 8), (39, 38, 6, 7), (38, 37, 5, 6), (37, 36, 4, 5), (36, 35, 3, 4), (33, 32, 0, 1), (34, 33, 1, 2), (63, 62, 30, 31), (0, 31, 30, 29, 28, 27, 26, 25, 24, 23, 22, 21, 20, 19, 18, 17, 16, 15, 14, 13, 12, 11, 10, 9, 8, 7, 6, 5, 4, 3, 2, 1), (62, 63, 32, 33, 34, 35, 36, 37, 38, 39, 40, 41, 42, 43, 44, 45, 46, 47, 48, 49, 50, 51, 52, 53, 54, 55, 56, 57, 58, 59, 60, 61)])
me_cutter_002.polygons.foreach_set('use_smooth', [True] * 34)
me_cutter_002.update()
me_cutter_003 = bpy.data.meshes.new('Cutter.003')
me_cutter_003.from_pydata([(1.554e-15, 0.55, -1.219), (-0.1073, 0.5394, -1.219), (-0.2105, 0.5081, -1.219), (-0.3056, 0.4573, -1.219), (-0.3889, 0.3889, -1.219), (-0.4573, 0.3056, -1.219), (-0.5081, 0.2105, -1.219), (-0.5394, 0.1073, -1.219), (-0.55, -2.645e-08, -1.219), (-0.5394, -0.1073, -1.219), (-0.5081, -0.2105, -1.219), (-0.4573, -0.3056, -1.219), (-0.3889, -0.3889, -1.219), (-0.3056, -0.4573, -1.219), (-0.2105, -0.5081, -1.219), (-0.1073, -0.5394, -1.219), (1.554e-15, -0.55, -1.219), (0.1073, -0.5394, -1.219), (0.2105, -0.5081, -1.219), (0.3056, -0.4573, -1.219), (0.3889, -0.3889, -1.219), (0.4573, -0.3056, -1.219), (0.5081, -0.2105, -1.219), (0.5394, -0.1073, -1.219), (0.55, -2.645e-08, -1.219), (0.5394, 0.1073, -1.219), (0.5081, 0.2105, -1.219), (0.4573, 0.3056, -1.219), (0.3889, 0.3889, -1.219), (0.3056, 0.4573, -1.219), (0.2105, 0.5081, -1.219), (0.1073, 0.5394, -1.219), (1.554e-15, 0.55, -4.377e-08), (-0.1073, 0.5394, -1.397e-08), (-0.2105, 0.5081, -2.887e-08), (-0.3056, 0.4573, -4.377e-08), (-0.3889, 0.3889, -4.377e-08), (-0.4573, 0.3056, -4.005e-08), (-0.5081, 0.2105, -1.956e-08), (-0.5394, 0.1073, -6.752e-08), (-0.55, -2.645e-08, -4.377e-08), (-0.5394, -0.1073, -6.519e-08), (-0.5081, -0.2105, -2.841e-08), (-0.4573, -0.3056, -1.024e-08), (-0.3889, -0.3889, -4.284e-08), (-0.3056, -0.4573, -4.284e-08), (-0.2105, -0.5081, -1.816e-08), (-0.1073, -0.5394, -2.934e-08), (1.554e-15, -0.55, -5.867e-08), (0.1073, -0.5394, -1.444e-08), (0.2105, -0.5081, -1.863e-08), (0.3056, -0.4573, -5.122e-08), (0.3889, -0.3889, -2.142e-08), (0.4573, -0.3056, -2.142e-08), (0.5081, -0.2105, -2.887e-08), (0.5394, -0.1073, -5.867e-08), (0.55, -2.645e-08, -4.377e-08), (0.5394, 0.1073, -7.357e-08), (0.5081, 0.2105, -1.397e-08), (0.4573, 0.3056, -4.377e-08), (0.3889, 0.3889, -1.397e-08), (0.3056, 0.4573, -4.377e-08), (0.2105, 0.5081, -4.377e-08), (0.1073, 0.5394, -1.397e-08)], [], [(32, 63, 31, 0), (35, 34, 2, 3), (62, 61, 29, 30), (61, 60, 28, 29), (60, 59, 27, 28), (59, 58, 26, 27), (58, 57, 25, 26), (57, 56, 24, 25), (56, 55, 23, 24), (55, 54, 22, 23), (54, 53, 21, 22), (53, 52, 20, 21), (52, 51, 19, 20), (51, 50, 18, 19), (50, 49, 17, 18), (49, 48, 16, 17), (48, 47, 15, 16), (47, 46, 14, 15), (46, 45, 13, 14), (45, 44, 12, 13), (44, 43, 11, 12), (43, 42, 10, 11), (42, 41, 9, 10), (41, 40, 8, 9), (40, 39, 7, 8), (39, 38, 6, 7), (38, 37, 5, 6), (37, 36, 4, 5), (36, 35, 3, 4), (33, 32, 0, 1), (34, 33, 1, 2), (63, 62, 30, 31), (0, 31, 30, 29, 28, 27, 26, 25, 24, 23, 22, 21, 20, 19, 18, 17, 16, 15, 14, 13, 12, 11, 10, 9, 8, 7, 6, 5, 4, 3, 2, 1), (62, 63, 32, 33, 34, 35, 36, 37, 38, 39, 40, 41, 42, 43, 44, 45, 46, 47, 48, 49, 50, 51, 52, 53, 54, 55, 56, 57, 58, 59, 60, 61)])
me_cutter_003.polygons.foreach_set('use_smooth', [True] * 34)
me_cutter_003.update()

# ---- objects
ob_cube = bpy.data.objects.new('Cube', me_cube_001)
ob_cube_001 = bpy.data.objects.new('Cube.001', me_cube_002)
ob_cube_002 = bpy.data.objects.new('Cube.002', me_cube_003)
ob_cube_003 = bpy.data.objects.new('Cube.003', me_cube_004)
ob_cube_004 = bpy.data.objects.new('Cube.004', me_cube_005)
ob_cube_005 = bpy.data.objects.new('Cube.005', me_cube_006)
ob_cube_006 = bpy.data.objects.new('Cube.006', me_cube_007)
ob_cube_007 = bpy.data.objects.new('Cube.007', me_cube_010)
ob_cube_008 = bpy.data.objects.new('Cube.008', me_cube_011)
ob_cube_009 = bpy.data.objects.new('Cube.009', me_cube_012)
ob_cube_010 = bpy.data.objects.new('Cube.010', me_cube_013)
ob_cube_011 = bpy.data.objects.new('Cube.011', me_cube_014)
ob_cube_012 = bpy.data.objects.new('Cube.012', me_cube_015)
ob_cube_013 = bpy.data.objects.new('Cube.013', me_cube_016)
ob_cube_014 = bpy.data.objects.new('Cube.014', me_cube_017)
ob_cube_015 = bpy.data.objects.new('Cube.015', me_cube_018)
ob_cube_016 = bpy.data.objects.new('Cube.016', me_cube_019)
ob_cube_017 = bpy.data.objects.new('Cube.017', me_cube_020)
ob_cube_018 = bpy.data.objects.new('Cube.018', me_cube_021)
ob_cutter = bpy.data.objects.new('Cutter', me_cutter)
ob_cutter_001 = bpy.data.objects.new('Cutter.001', me_cutter_001)
ob_cutter_002 = bpy.data.objects.new('Cutter.002', me_cutter_002)
ob_cutter_003 = bpy.data.objects.new('Cutter.003', me_cutter_003)

# ---- transforms, parenting, visibility, modifiers, constraints
ob_cube.location = (0.0, 0.0, 0.5)
ob_cube.scale = (2.0, 2.0, 0.5)
ob_cube_001.location = (0.0, 0.0, 1.5)
ob_cube_001.scale = (1.5, 1.5, 0.5)
ob_cube_002.location = (0.0, 0.0, 2.0)
_m = ob_cube_002.modifiers.new('Boolean', 'BOOLEAN')
_m.object = ob_cutter
_m.operation = 'INTERSECT'
_m.solver = 'FAST'
_m = ob_cube_002.modifiers.new('Auto Smooth', 'NODES')
_m.node_group = ng_auto_smooth
_gi = [s.identifier for s in ng_auto_smooth.interface.items_tree if s.item_type == 'SOCKET' and s.in_out == 'INPUT']
_m[_gi[1]] = 0.5236  # Angle
ob_cube_003.location = (0.0, 0.0, 4.0)
ob_cube_003.scale = (1.0, 1.296, 2.002)
ob_cube_004.location = (0.0, 0.0, 6.0)
_m = ob_cube_004.modifiers.new('Boolean', 'BOOLEAN')
_m.object = ob_cutter_001
_m.operation = 'INTERSECT'
_m.solver = 'FAST'
_m = ob_cube_004.modifiers.new('Auto Smooth', 'NODES')
_m.node_group = ng_auto_smooth
_gi = [s.identifier for s in ng_auto_smooth.interface.items_tree if s.item_type == 'SOCKET' and s.in_out == 'INPUT']
_m[_gi[1]] = 0.5236  # Angle
ob_cube_005.location = (0.0, 0.0, 8.0)
ob_cube_005.scale = (1.0, 1.0, 2.0)
ob_cube_006.location = (0.0, 0.0, 10.0)
_m = ob_cube_006.modifiers.new('Boolean', 'BOOLEAN')
_m.object = ob_cutter_002
_m.operation = 'INTERSECT'
_m.solver = 'FAST'
_m = ob_cube_006.modifiers.new('Auto Smooth', 'NODES')
_m.node_group = ng_auto_smooth
_gi = [s.identifier for s in ng_auto_smooth.interface.items_tree if s.item_type == 'SOCKET' and s.in_out == 'INPUT']
_m[_gi[1]] = 0.5236  # Angle
ob_cube_007.location = (0.0, 0.0, 14.0)
_m = ob_cube_007.modifiers.new('Boolean', 'BOOLEAN')
_m.object = ob_cutter_003
_m.operation = 'INTERSECT'
_m.solver = 'FAST'
_m = ob_cube_007.modifiers.new('Auto Smooth', 'NODES')
_m.node_group = ng_auto_smooth
_gi = [s.identifier for s in ng_auto_smooth.interface.items_tree if s.item_type == 'SOCKET' and s.in_out == 'INPUT']
_m[_gi[1]] = 0.5236  # Angle
ob_cube_008.location = (0.0, 0.0, 12.0)
ob_cube_008.scale = (0.4, 0.4, 2.0)
ob_cube_009.location = (1.0, 0.0, 14.0)
ob_cube_009.scale = (1.0, 0.2, 0.2)
ob_cube_010.location = (-1.0, 0.0, 14.0)
ob_cube_010.scale = (1.0, 0.2, 0.2)
ob_cube_011.location = (2.5, 0.0, 14.0)
ob_cube_011.scale = (0.49, 0.2, 0.2)
ob_cube_012.location = (-2.5, 0.0, 14.0)
ob_cube_012.scale = (0.49, 0.2, 0.2)
ob_cube_013.location = (3.5, 0.0, 14.0)
ob_cube_013.scale = (0.49, 0.2, 0.2)
ob_cube_014.location = (-3.5, 0.0, 14.0)
ob_cube_014.scale = (0.49, 0.2, 0.2)
ob_cube_015.location = (2.0, 0.0, 14.0)
ob_cube_015.scale = (0.2, 0.24, 0.18)
ob_cube_016.location = (3.0, 0.0, 14.0)
ob_cube_016.scale = (0.2, 0.24, 0.18)
ob_cube_017.location = (-2.0, 0.0, 14.0)
ob_cube_017.scale = (0.2, 0.24, 0.18)
ob_cube_018.location = (-3.0, 0.0, 14.0)
ob_cube_018.scale = (0.2, 0.24, 0.18)
ob_cutter.parent = ob_cube_002
ob_cutter.matrix_parent_inverse = Matrix(((1.0, -0.0, 0.0, -0.0), (-0.0, 1.0, -0.0, 0.0), (0.0, -0.0, 1.0, -2.0), (-0.0, 0.0, -0.0, 1.0)))
ob_cutter.location = (1.685, 3.537e-13, 2.0)
ob_cutter.rotation_euler = (1.571, -0.0, 1.571)
ob_cutter.hide_render = True
ob_cutter.visible_camera = False
ob_cutter.visible_diffuse = False
ob_cutter.visible_glossy = False
ob_cutter.visible_transmission = False
ob_cutter.visible_volume_scatter = False
ob_cutter.display_type = 'WIRE'
_m = ob_cutter.modifiers.new('Auto Smooth', 'NODES')
_m.node_group = ng_auto_smooth
_gi = [s.identifier for s in ng_auto_smooth.interface.items_tree if s.item_type == 'SOCKET' and s.in_out == 'INPUT']
_m[_gi[1]] = 0.5236  # Angle
ob_cutter_001.parent = ob_cube_004
ob_cutter_001.matrix_parent_inverse = Matrix(((1.0, -0.0, 0.0, -0.0), (-0.0, 1.0, -0.0, 0.0), (0.0, -0.0, 1.0, -6.0), (-0.0, 0.0, -0.0, 1.0)))
ob_cutter_001.location = (1.203, -2.427e-13, 6.0)
ob_cutter_001.rotation_euler = (1.571, -0.0, 1.571)
ob_cutter_001.hide_render = True
ob_cutter_001.visible_camera = False
ob_cutter_001.visible_diffuse = False
ob_cutter_001.visible_glossy = False
ob_cutter_001.visible_transmission = False
ob_cutter_001.visible_volume_scatter = False
ob_cutter_001.display_type = 'WIRE'
_m = ob_cutter_001.modifiers.new('Auto Smooth', 'NODES')
_m.node_group = ng_auto_smooth
_gi = [s.identifier for s in ng_auto_smooth.interface.items_tree if s.item_type == 'SOCKET' and s.in_out == 'INPUT']
_m[_gi[1]] = 0.5236  # Angle
ob_cutter_002.parent = ob_cube_006
ob_cutter_002.matrix_parent_inverse = Matrix(((1.0, -0.0, 0.0, -0.0), (-0.0, 1.0, -0.0, 0.0), (0.0, -0.0, 1.0, -10.0), (-0.0, 0.0, -0.0, 1.0)))
ob_cutter_002.location = (1.125, 2.35e-13, 10.0)
ob_cutter_002.rotation_euler = (1.571, -0.0, 1.571)
ob_cutter_002.hide_render = True
ob_cutter_002.visible_camera = False
ob_cutter_002.visible_diffuse = False
ob_cutter_002.visible_glossy = False
ob_cutter_002.visible_transmission = False
ob_cutter_002.visible_volume_scatter = False
ob_cutter_002.display_type = 'WIRE'
_m = ob_cutter_002.modifiers.new('Auto Smooth', 'NODES')
_m.node_group = ng_auto_smooth
_gi = [s.identifier for s in ng_auto_smooth.interface.items_tree if s.item_type == 'SOCKET' and s.in_out == 'INPUT']
_m[_gi[1]] = 0.5236  # Angle
ob_cutter_003.parent = ob_cube_007
ob_cutter_003.matrix_parent_inverse = Matrix(((1.0, -0.0, 0.0, -0.0), (-0.0, 1.0, -0.0, 0.0), (0.0, -0.0, 1.0, -14.0), (-0.0, 0.0, -0.0, 1.0)))
ob_cutter_003.location = (0.605, -2.591e-13, 14.0)
ob_cutter_003.rotation_euler = (1.571, -0.0, 1.571)
ob_cutter_003.hide_render = True
ob_cutter_003.visible_camera = False
ob_cutter_003.visible_diffuse = False
ob_cutter_003.visible_glossy = False
ob_cutter_003.visible_transmission = False
ob_cutter_003.visible_volume_scatter = False
ob_cutter_003.display_type = 'WIRE'
_m = ob_cutter_003.modifiers.new('Auto Smooth', 'NODES')
_m.node_group = ng_auto_smooth
_gi = [s.identifier for s in ng_auto_smooth.interface.items_tree if s.item_type == 'SOCKET' and s.in_out == 'INPUT']
_m[_gi[1]] = 0.5236  # Angle

# ---- collection membership
col_collection.objects.link(ob_cube)
col_collection.objects.link(ob_cube_001)
col_collection.objects.link(ob_cube_002)
col_collection.objects.link(ob_cube_003)
col_collection.objects.link(ob_cube_004)
col_collection.objects.link(ob_cube_005)
col_collection.objects.link(ob_cube_006)
col_collection.objects.link(ob_cube_007)
col_collection.objects.link(ob_cube_008)
col_collection.objects.link(ob_cube_009)
col_collection.objects.link(ob_cube_010)
col_collection.objects.link(ob_cube_011)
col_collection.objects.link(ob_cube_012)
col_collection.objects.link(ob_cube_013)
col_collection.objects.link(ob_cube_014)
col_collection.objects.link(ob_cube_015)
col_collection.objects.link(ob_cube_016)
col_collection.objects.link(ob_cube_017)
col_collection.objects.link(ob_cube_018)
col_cutters.objects.link(ob_cutter)
col_cutters.objects.link(ob_cutter_001)
col_cutters.objects.link(ob_cutter_002)
col_cutters.objects.link(ob_cutter_003)

# ---- scene / render settings (as saved in the file)
scene.frame_start = 1; scene.frame_end = 250; scene.frame_set(1)
scene.render.engine = 'BLENDER_EEVEE_NEXT'
scene.cycles.sampling_pattern = 'TABULATED_SOBOL'
scene.view_settings.view_transform = 'Filmic'
bpy.context.view_layer.update()

# ---- added for rendering (the .blend has no active camera and no usable light): camera, sun
cam_auto = bpy.data.cameras.new('AutoCamera')
cam_auto.lens = 50.0
cam_auto.sensor_width = 36.0
cam_auto.clip_end = 1000.0
ob_auto_camera = bpy.data.objects.new('AutoCamera', cam_auto)
scene.collection.objects.link(ob_auto_camera)
ob_auto_camera.location = (15.7935, -18.9522, 19.9098)
ob_auto_camera.rotation_euler = (1.09748, -7.21219e-08, 0.694738)
scene.camera = ob_auto_camera
light_auto_sun = bpy.data.lights.new('AutoSun', 'SUN')
light_auto_sun.energy = 3.0
light_auto_sun.angle = 0.0523599
ob_auto_sun = bpy.data.objects.new('AutoSun', light_auto_sun)
scene.collection.objects.link(ob_auto_sun)
ob_auto_sun.rotation_euler = (0.872665, 0.174533, 0.523599)
bpy.context.view_layer.update()

